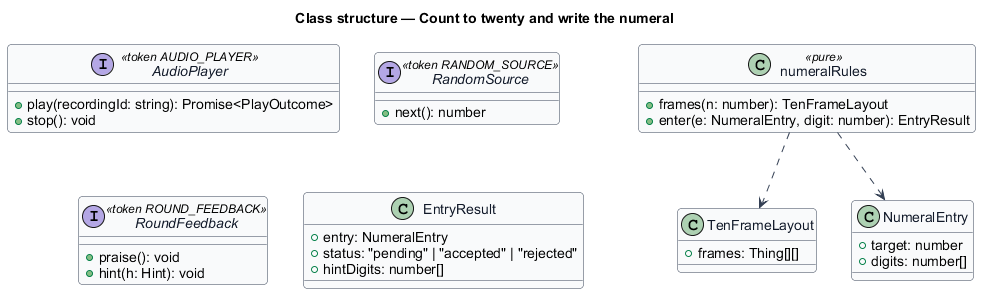

The diagram above was rendered by PlantUML. Its source (embedded in the PNG):
@startuml
skinparam backgroundColor #FFFFFF
skinparam shadowing false
skinparam roundcorner 8
skinparam defaultFontName Arial
skinparam ArrowColor #344054
skinparam class {
  BorderColor #344054
  FontColor #101828
  BackgroundColor #F9FAFB
}
title Class structure — Count to twenty and write the numeral

interface AudioPlayer <<token AUDIO_PLAYER>> {
  +play(recordingId: string): Promise<PlayOutcome>
  +stop(): void
}
interface RandomSource <<token RANDOM_SOURCE>> {
  +next(): number
}
interface RoundFeedback <<token ROUND_FEEDBACK>> {
  +praise(): void
  +hint(h: Hint): void
}

class TenFrameLayout {
  +frames: Thing[][]
}
class NumeralEntry {
  +target: number
  +digits: number[]
}
class numeralRules <<pure>> {
  +frames(n: number): TenFrameLayout
  +enter(e: NumeralEntry, digit: number): EntryResult
}
class EntryResult {
  +entry: NumeralEntry
  +status: "pending" | "accepted" | "rejected"
  +hintDigits: number[]
}
numeralRules ..> NumeralEntry
numeralRules ..> TenFrameLayout
@enduml